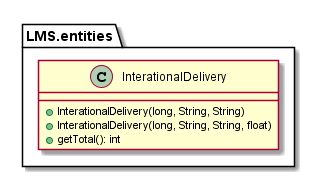

The diagram above was rendered by PlantUML. Its source (embedded in the PNG):
@startuml

    namespace LMS.entities {
        class InterationalDelivery {
            +InterationalDelivery(long, String, String)
            +InterationalDelivery(long, String, String, float)
            +getTotal(): int
        }
    }

@enduml